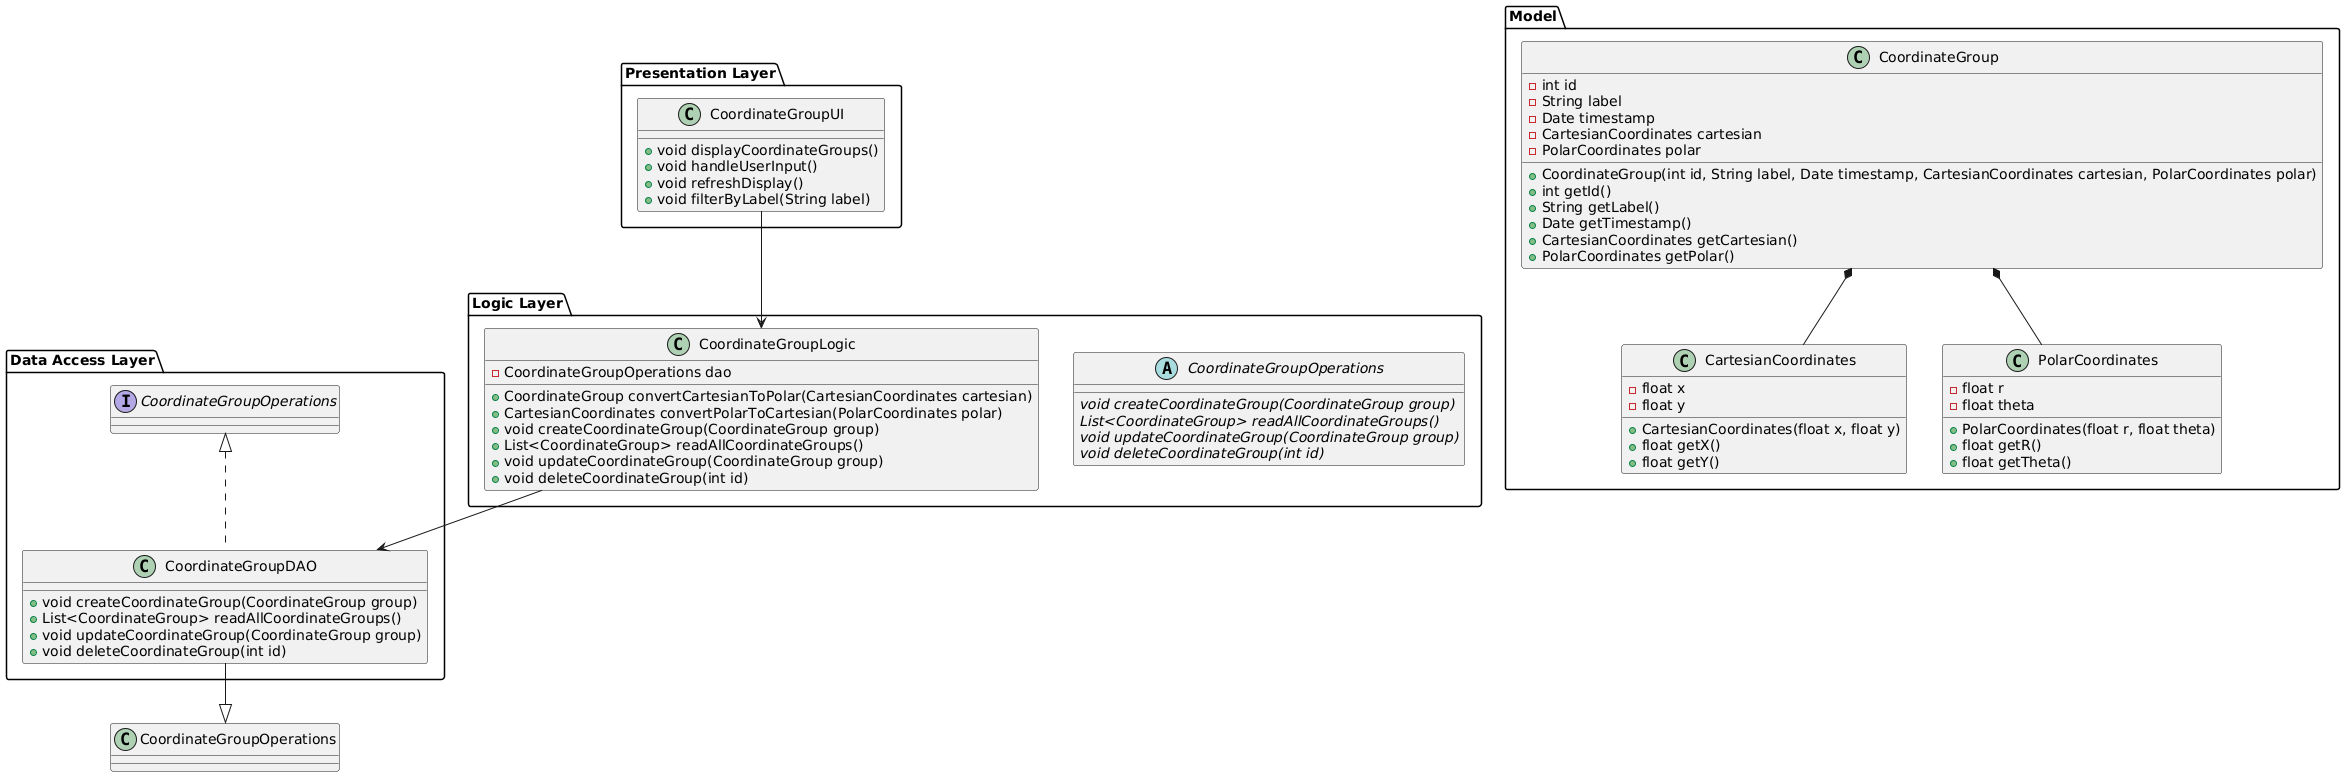

The diagram above was rendered by PlantUML. Its source (embedded in the PNG):
@startuml DCC_Application_Class_Diagram

package "Presentation Layer" {
  class CoordinateGroupUI {
    + void displayCoordinateGroups()
    + void handleUserInput()
    + void refreshDisplay()
    + void filterByLabel(String label)
  }
}

package "Logic Layer" {
  abstract class CoordinateGroupOperations {
    {abstract} void createCoordinateGroup(CoordinateGroup group)
    {abstract} List<CoordinateGroup> readAllCoordinateGroups()
    {abstract} void updateCoordinateGroup(CoordinateGroup group)
    {abstract} void deleteCoordinateGroup(int id)
  }

  class CoordinateGroupLogic {
    - CoordinateGroupOperations dao
    + CoordinateGroup convertCartesianToPolar(CartesianCoordinates cartesian)
    + CartesianCoordinates convertPolarToCartesian(PolarCoordinates polar)
    + void createCoordinateGroup(CoordinateGroup group)
    + List<CoordinateGroup> readAllCoordinateGroups()
    + void updateCoordinateGroup(CoordinateGroup group)
    + void deleteCoordinateGroup(int id)
  }
}

package "Data Access Layer" {
  class CoordinateGroupDAO implements CoordinateGroupOperations {
    + void createCoordinateGroup(CoordinateGroup group)
    + List<CoordinateGroup> readAllCoordinateGroups()
    + void updateCoordinateGroup(CoordinateGroup group)
    + void deleteCoordinateGroup(int id)
  }
}

package "Model" {
  class CartesianCoordinates {
    - float x
    - float y
    + CartesianCoordinates(float x, float y)
    + float getX()
    + float getY()
  }

  class PolarCoordinates {
    - float r
    - float theta
    + PolarCoordinates(float r, float theta)
    + float getR()
    + float getTheta()
  }

  class CoordinateGroup {
    - int id
    - String label
    - Date timestamp
    - CartesianCoordinates cartesian
    - PolarCoordinates polar
    + CoordinateGroup(int id, String label, Date timestamp, CartesianCoordinates cartesian, PolarCoordinates polar)
    + int getId()
    + String getLabel()
    + Date getTimestamp()
    + CartesianCoordinates getCartesian()
    + PolarCoordinates getPolar()
  }
}

' Associations '
CoordinateGroupUI --> CoordinateGroupLogic
CoordinateGroupLogic --> CoordinateGroupDAO
CoordinateGroupDAO --|> CoordinateGroupOperations
CoordinateGroup *-- CartesianCoordinates
CoordinateGroup *-- PolarCoordinates

@enduml